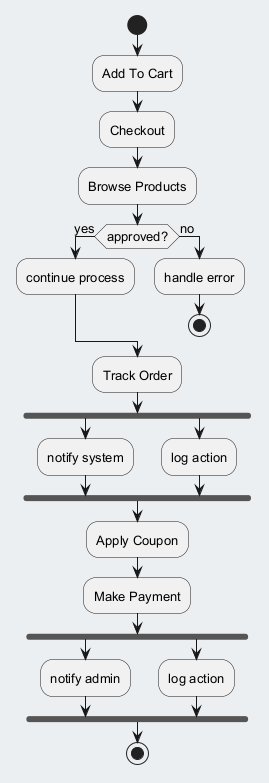

The diagram above was rendered by PlantUML. Its source (embedded in the PNG):
@startuml
skinparam backgroundColor #ECEFF1
skinparam classBackgroundColor #FFFFFF
skinparam classBorderColor #455A64
skinparam defaultFontSize 13
start
:Add To Cart;
:Checkout;
:Browse Products;
if (approved?) then (yes)
:continue process;
else (no)
:handle error;
stop
endif
:Track Order;
fork
:notify system;
fork again
:log action;
end fork
:Apply Coupon;
:Make Payment;
fork
:notify admin;
fork again
:log action;
end fork
stop
@enduml